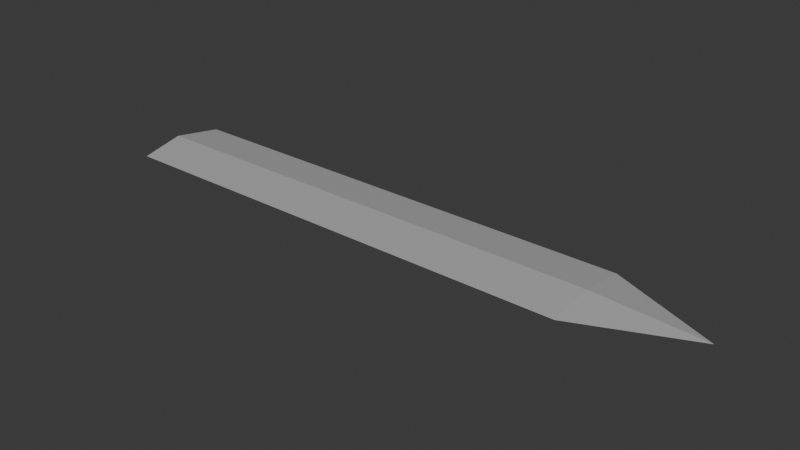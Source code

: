 # Source: IronBlade.blend  (saved by Blender 4.2.66; exported with 4.5.12 LTS)
import bpy
from mathutils import Matrix  # noqa: F401  (used for matrix-valued properties, if any)

bpy.ops.wm.read_factory_settings(use_empty=True)
scene = bpy.context.scene
scene.name = 'Scene'

# ---- collections
col_collection = bpy.data.collections.new('Collection'); scene.collection.children.link(col_collection)

# ---- materials (node trees are filled in below, after node groups)
mat_material_003 = bpy.data.materials.new('Material.003')

# ---- material node trees
mat_material_003.use_nodes = True; mat_material_003.node_tree.nodes.clear()
_N = mat_material_003.node_tree.nodes; _L = mat_material_003.node_tree.links
n0 = _N.new('ShaderNodeBsdfPrincipled'); n0.name = 'Principled BSDF'; n0.location = (10, 300)
n0.inputs[0].default_value = (0.4383, 0.4383, 0.4383, 1.0)
n1 = _N.new('ShaderNodeOutputMaterial'); n1.name = 'Material Output'; n1.location = (300, 300)
_L.new(n0.outputs[0], n1.inputs[0])
n1.is_active_output = True

# ---- world
world_world = bpy.data.worlds.new('World'); scene.world = world_world
world_world.use_nodes = True; world_world.node_tree.nodes.clear()
_N = world_world.node_tree.nodes; _L = world_world.node_tree.links
n0 = _N.new('ShaderNodeOutputWorld'); n0.name = 'World Output'; n0.location = (300, 300)
n1 = _N.new('ShaderNodeBackground'); n1.name = 'Background'; n1.location = (10, 300)
n1.inputs[0].default_value = (0.05088, 0.05088, 0.05088, 1.0)
_L.new(n1.outputs[0], n0.inputs[0])
n0.is_active_output = True
world_world.color = (0.05088, 0.05088, 0.05088)
world_world.sun_shadow_jitter_overblur = 0.0

# ---- meshes
me_cube_001 = bpy.data.meshes.new('Cube.001')
me_cube_001.from_pydata([(-0.4725, -0.08821, 0.01353), (-0.4725, 0.08821, 0.01353), (-0.4838, 0.0, 0.0244), (-0.4838, 0.0, 0.002663), (0.4481, 0.0, 0.0244), (0.4481, 0.0, 0.002664), (0.4481, 0.08821, 0.01353), (0.4481, -0.08821, 0.01353), (0.6535, 0.0, 0.01353)], [], [(2, 0, 7, 4), (7, 5, 8), (4, 7, 8), (0, 3, 5, 7), (1, 2, 4, 6), (3, 1, 6, 5), (6, 4, 8), (5, 6, 8), (0, 2, 1, 3)])
_uv = me_cube_001.uv_layers.new(name='UVMap')
_uv.uv.foreach_set('vector', [0.7867, 0.625, 0.7867, 0.6714, 0.7867, 0.6714, 0.7867, 0.625, 0.7133, 0.6714, 0.7133, 0.625, 0.7133, 0.6714, 0.7867, 0.625, 0.7867, 0.6714, 0.7867, 0.625, 0.7133, 0.6714, 0.7133, 0.625, 0.7133, 0.625, 0.7133, 0.6714, 0.7867, 0.5786, 0.7867, 0.625, 0.7867, 0.625, 0.7867, 0.5786, 0.7133, 0.625, 0.7133, 0.5786, 0.7133, 0.5786, 0.7133, 0.625, 0.7867, 0.5786, 0.7867, 0.625, 0.7867, 0.5786, 0.7133, 0.625, 0.7133, 0.5786, 0.7133, 0.625, 0.7133, 0.6714, 0.7867, 0.625, 0.7133, 0.5786, 0.7133, 0.625])
me_cube_001.materials.append(mat_material_003)
me_cube_001.update()

# ---- objects
ob_blade = bpy.data.objects.new('Blade', me_cube_001)

# ---- transforms, parenting, visibility, modifiers, constraints
ob_blade.location = (0.0, 0.0, 0.0)

# ---- collection membership
col_collection.objects.link(ob_blade)

# ---- scene / render settings (as saved in the file)
scene.frame_start = 1; scene.frame_end = 250; scene.frame_set(1)
scene.render.engine = 'BLENDER_EEVEE_NEXT'
bpy.context.view_layer.update()

# ---- added for rendering (the .blend has no active camera and no usable light): camera, sun
cam_auto = bpy.data.cameras.new('AutoCamera')
cam_auto.lens = 50.0
cam_auto.sensor_width = 36.0
cam_auto.clip_end = 1000.0
ob_auto_camera = bpy.data.objects.new('AutoCamera', cam_auto)
scene.collection.objects.link(ob_auto_camera)
ob_auto_camera.location = (1.14983, -1.278, 0.86553)
ob_auto_camera.rotation_euler = (1.09748, -7.21219e-08, 0.694738)
scene.camera = ob_auto_camera
light_auto_sun = bpy.data.lights.new('AutoSun', 'SUN')
light_auto_sun.energy = 3.0
light_auto_sun.angle = 0.0523599
ob_auto_sun = bpy.data.objects.new('AutoSun', light_auto_sun)
scene.collection.objects.link(ob_auto_sun)
ob_auto_sun.rotation_euler = (0.872665, 0.174533, 0.523599)
bpy.context.view_layer.update()
